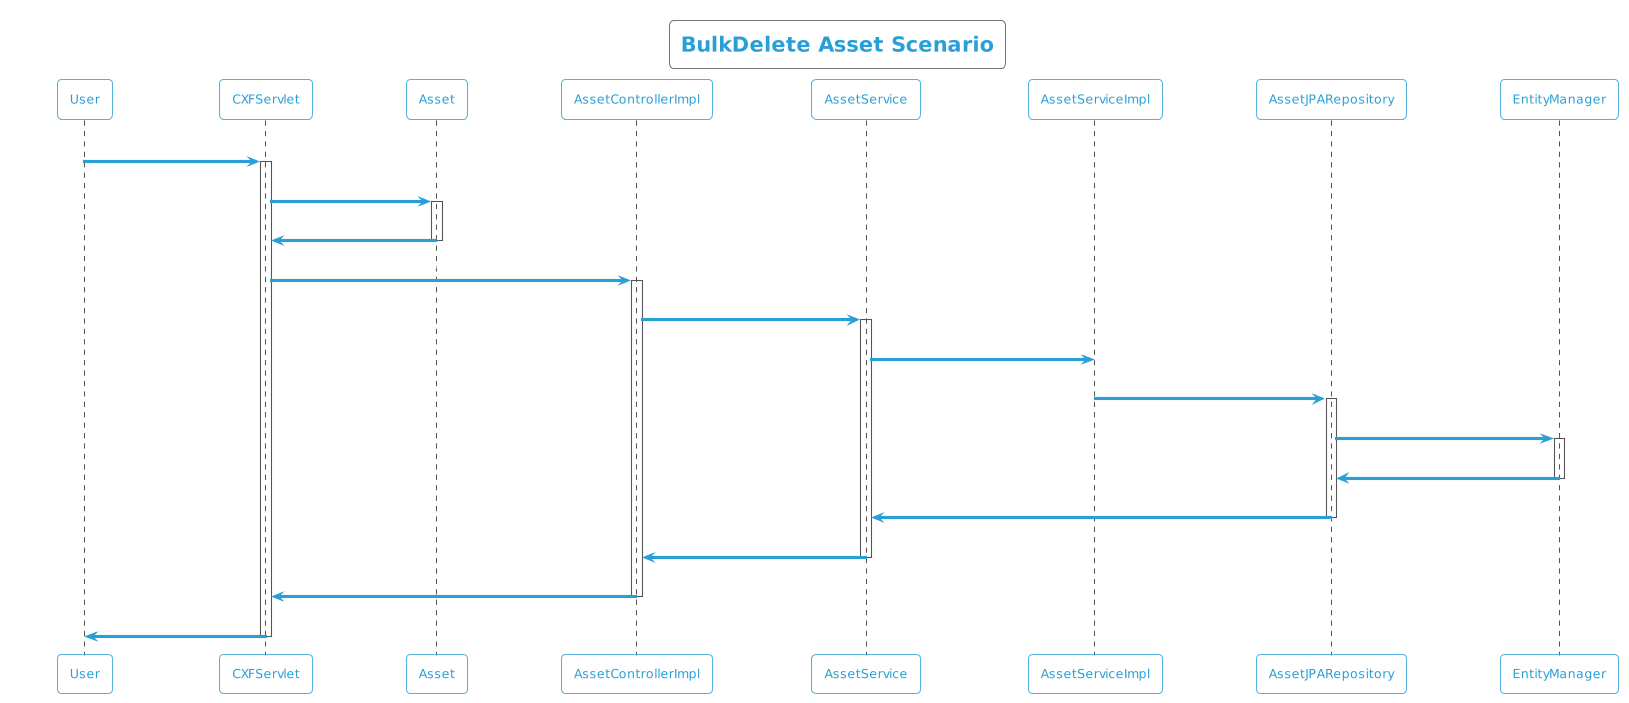

The diagram above was rendered by PlantUML. Its source (embedded in the PNG):
@startuml
!theme cyborg-outline
title BulkDelete Asset Scenario
participant User
User -> CXFServlet: DELETE, Asset
activate CXFServlet
CXFServlet -> Asset: << bulkdelete >>
activate Asset
Asset -> CXFServlet: << instance >>
deactivate Asset
CXFServlet -> AssetControllerImpl: bulkDelete(:List<Asset>)
activate AssetControllerImpl
AssetControllerImpl -> AssetService: softBulkDelete(:List<Asset>)
activate AssetService
AssetService -> AssetServiceImpl: softBulkDelete(:List<Asset>)
AssetServiceImpl -> AssetJPARepository: deleteAll(:List<Asset>)
activate AssetJPARepository
AssetJPARepository -> EntityManager: delete(:List<Asset>)
activate EntityManager
EntityManager -> AssetJPARepository: << persisted Asset >>
deactivate EntityManager
AssetJPARepository -> AssetService: << persisted Asset >>
deactivate AssetJPARepository
AssetService -> AssetControllerImpl: << persisted Asset >>
deactivate AssetService
AssetControllerImpl -> CXFServlet: << persisted Asset >>
deactivate AssetControllerImpl
CXFServlet -> User: marshalled Asset XML
deactivate CXFServlet
@enduml